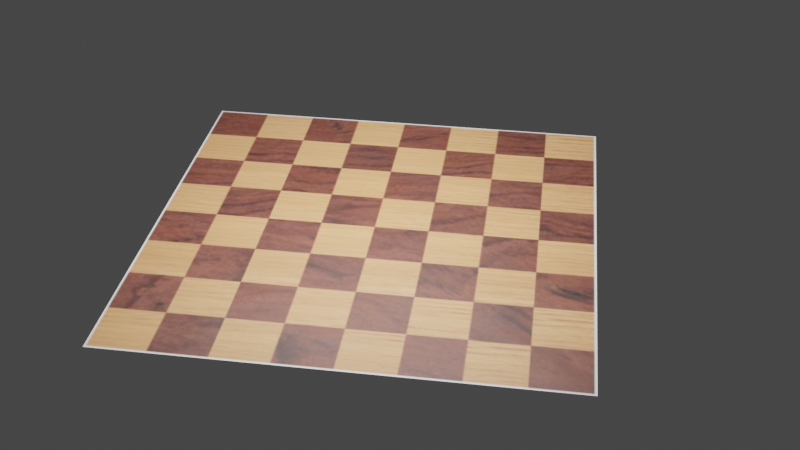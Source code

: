 # Source: chessboard.blend  (saved by Blender 2.90.8; exported with 4.5.12 LTS)
import bpy
from mathutils import Matrix  # noqa: F401  (used for matrix-valued properties, if any)

bpy.ops.wm.read_factory_settings(use_empty=True)
scene = bpy.context.scene
scene.name = 'Scene'

# ---- collections
col_collection = bpy.data.collections.new('Collection'); scene.collection.children.link(col_collection)

# ---- images (referenced by path relative to the original .blend; pixels are not part of the script)
import os
ASSET_DIR = os.environ.get("B2B_ASSET_DIR", "")  # directory of the original .blend (textures are referenced by path, not embedded)
HERE = os.path.dirname(os.path.abspath(__file__))  # packed textures are extracted next to this script under _unpacked/

def load_image(name, relpath, width, height, colorspace="sRGB"):
    """Load a texture the original file referenced (path relative to the .blend, or extracted next to this script)."""
    p = next((c for c in (os.path.join(HERE, relpath), os.path.join(ASSET_DIR, relpath)) if relpath and os.path.exists(c)), "")
    if p:
        img = bpy.data.images.load(p, check_existing=True)
        img.name = name
    else:  # same state as the original file: an image datablock whose file is absent (Cycles renders it pink)
        img = bpy.data.images.new(name, width, height)
        img.source = "FILE"
        img.filepath = "//" + (relpath or name)
    img.colorspace_settings.name = colorspace
    return img
img_texturechessboard_jpg = load_image('textureChessboard.jpg', '_unpacked/textureChessboard.39e68c4b.jpg', 512, 512, 'sRGB')

# ---- materials (node trees are filled in below, after node groups)
mat_chessboard = bpy.data.materials.new('chessboard')
mat_chessboard.use_transparent_shadow = False

# ---- material node trees
mat_chessboard.use_nodes = True; mat_chessboard.node_tree.nodes.clear()
_N = mat_chessboard.node_tree.nodes; _L = mat_chessboard.node_tree.links
n0 = _N.new('ShaderNodeBsdfPrincipled'); n0.name = 'Principled BSDF'; n0.location = (10, 300)
n0.distribution = 'GGX'
n0.subsurface_method = 'BURLEY'
n0.inputs[3].default_value = 1.45
n0.inputs[27].default_value = (0.0, 0.0, 0.0, 1.0)
n0.inputs[28].default_value = 1.0
n1 = _N.new('ShaderNodeOutputMaterial'); n1.name = 'Material Output'; n1.location = (300, 300)
n2 = _N.new('ShaderNodeTexImage'); n2.name = 'Image Texture'; n2.location = (-280, 275)
n2.image = img_texturechessboard_jpg
_L.new(n0.outputs[0], n1.inputs[0])
_L.new(n2.outputs[0], n0.inputs[0])
n1.is_active_output = True

# ---- world
world_world = bpy.data.worlds.new('World'); scene.world = world_world
world_world.use_nodes = True; world_world.node_tree.nodes.clear()
_N = world_world.node_tree.nodes; _L = world_world.node_tree.links
n0 = _N.new('ShaderNodeOutputWorld'); n0.name = 'World Output'; n0.location = (300, 300)
n1 = _N.new('ShaderNodeBackground'); n1.name = 'Background'; n1.location = (10, 300)
n1.inputs[0].default_value = (0.05088, 0.05088, 0.05088, 1.0)
_L.new(n1.outputs[0], n0.inputs[0])
n0.is_active_output = True
world_world.color = (0.05088, 0.05088, 0.05088)
world_world.use_sun_shadow = False
world_world.sun_shadow_jitter_overblur = 0.0

# ---- cameras
cam_camera = bpy.data.cameras.new('Camera')

# ---- lights
light_point = bpy.data.lights.new('Point', 'POINT')
light_point.transmission_factor = 0.0
light_point.shadow_soft_size = 0.25
light_point.shadow_maximum_resolution = 0.006
light_point.use_absolute_resolution = True

# ---- meshes
me_plane = bpy.data.meshes.new('Plane')
me_plane.from_pydata([(-1.0, -1.0, 0.0), (1.0, -1.0, 0.0), (-1.0, 1.0, 0.0), (1.0, 1.0, 0.0), (-1.0, -5.96e-08, 0.0), (0.0, -1.0, 0.0), (1.0, 0.0, 0.0), (0.0, 1.0, 0.0), (0.0, 0.0, 0.0), (-1.0, -0.5, 0.0), (0.5, -1.0, 0.0), (1.0, 0.5, 0.0), (-0.5, 1.0, 0.0), (-1.0, 0.5, 0.0), (-0.5, -1.0, 0.0), (1.0, -0.5, 0.0), (0.5, 1.0, 0.0), (0.0, 0.5, 0.0), (0.0, -0.5, 0.0), (-0.5, -2.98e-08, 0.0), (0.5, 0.0, 0.0), (0.5, -0.5, 0.0), (-0.5, -0.5, 0.0), (-0.5, 0.5, 0.0), (0.5, 0.5, 0.0), (-1.0, -0.75, 0.0), (0.75, -1.0, 0.0), (1.0, 0.75, 0.0), (-0.75, 1.0, 0.0), (-1.0, 0.25, 0.0), (-0.25, -1.0, 0.0), (1.0, -0.25, 0.0), (0.25, 1.0, 0.0), (0.0, 0.75, 0.0), (0.0, -0.25, 0.0), (-0.75, -4.47e-08, 0.0), (0.25, 0.0, 0.0), (-1.0, -0.25, 0.0), (0.25, -1.0, 0.0), (1.0, 0.25, 0.0), (-0.25, 1.0, 0.0), (-1.0, 0.75, 0.0), (-0.75, -1.0, 0.0), (1.0, -0.75, 0.0), (0.75, 1.0, 0.0), (0.0, 0.25, 0.0), (0.0, -0.75, 0.0), (-0.25, -1.49e-08, 0.0), (0.75, 0.0, 0.0), (0.5, -0.25, 0.0), (0.5, -0.75, 0.0), (0.25, -0.5, 0.0), (0.75, -0.5, 0.0), (-0.5, -0.25, 0.0), (-0.5, -0.75, 0.0), (-0.75, -0.5, 0.0), (-0.25, -0.5, 0.0), (-0.5, 0.75, 0.0), (-0.5, 0.25, 0.0), (-0.75, 0.5, 0.0), (-0.25, 0.5, 0.0), (0.5, 0.75, 0.0), (0.5, 0.25, 0.0), (0.25, 0.5, 0.0), (0.75, 0.5, 0.0), (0.75, 0.25, 0.0), (0.25, 0.25, 0.0), (0.25, 0.75, 0.0), (-0.25, 0.25, 0.0), (-0.75, 0.25, 0.0), (-0.75, 0.75, 0.0), (-0.25, -0.75, 0.0), (-0.75, -0.75, 0.0), (-0.75, -0.25, 0.0), (0.75, -0.75, 0.0), (0.25, -0.75, 0.0), (0.25, -0.25, 0.0), (0.75, -0.25, 0.0), (-0.25, -0.25, 0.0), (-0.25, 0.75, 0.0), (0.75, 0.75, 0.0)], [], [(80, 27, 3, 44), (79, 33, 7, 40), (78, 34, 8, 47), (77, 31, 6, 48), (76, 49, 20, 36), (75, 50, 21, 51), (74, 43, 15, 52), (73, 53, 19, 35), (72, 54, 22, 55), (71, 46, 18, 56), (70, 57, 12, 28), (69, 58, 23, 59), (68, 45, 17, 60), (67, 61, 16, 32), (66, 62, 24, 63), (65, 39, 11, 64), (62, 65, 64, 24), (20, 48, 65, 62), (48, 6, 39, 65), (45, 66, 63, 17), (8, 36, 66, 45), (36, 20, 62, 66), (33, 67, 32, 7), (17, 63, 67, 33), (63, 24, 61, 67), (58, 68, 60, 23), (19, 47, 68, 58), (47, 8, 45, 68), (29, 69, 59, 13), (4, 35, 69, 29), (35, 19, 58, 69), (41, 70, 28, 2), (13, 59, 70, 41), (59, 23, 57, 70), (54, 71, 56, 22), (14, 30, 71, 54), (30, 5, 46, 71), (25, 72, 55, 9), (0, 42, 72, 25), (42, 14, 54, 72), (37, 73, 35, 4), (9, 55, 73, 37), (55, 22, 53, 73), (50, 74, 52, 21), (10, 26, 74, 50), (26, 1, 43, 74), (46, 75, 51, 18), (5, 38, 75, 46), (38, 10, 50, 75), (34, 76, 36, 8), (18, 51, 76, 34), (51, 21, 49, 76), (49, 77, 48, 20), (21, 52, 77, 49), (52, 15, 31, 77), (53, 78, 47, 19), (22, 56, 78, 53), (56, 18, 34, 78), (57, 79, 40, 12), (23, 60, 79, 57), (60, 17, 33, 79), (61, 80, 44, 16), (24, 64, 80, 61), (64, 11, 27, 80)])
_uv = me_plane.uv_layers.new(name='UVMap')
_uv.uv.foreach_set('vector', [0.8749, 0.8749, 0.9999, 0.8749, 0.9999, 0.9999, 0.8749, 0.9999, 0.375, 0.8749, 0.5, 0.8749, 0.5, 0.9999, 0.375, 0.9999, 0.375, 0.375, 0.5, 0.375, 0.5, 0.5, 0.375, 0.5, 0.8749, 0.375, 0.9999, 0.375, 0.9999, 0.5, 0.8749, 0.5, 0.625, 0.375, 0.7499, 0.375, 0.75, 0.5, 0.625, 0.5, 0.625, 0.1251, 0.7499, 0.1251, 0.7499, 0.2501, 0.625, 0.2501, 0.8749, 0.1251, 0.9999, 0.1251, 0.9999, 0.2501, 0.8749, 0.2501, 0.1251, 0.375, 0.2501, 0.375, 0.2501, 0.5, 0.1251, 0.5, 0.1251, 0.1251, 0.2501, 0.1251, 0.2501, 0.2501, 0.1251, 0.2501, 0.375, 0.1251, 0.5, 0.1251, 0.5, 0.2501, 0.375, 0.2501, 0.1251, 0.8749, 0.2501, 0.8749, 0.2501, 0.9999, 0.1251, 0.9999, 0.1251, 0.625, 0.2501, 0.625, 0.2501, 0.7499, 0.1251, 0.7499, 0.375, 0.625, 0.5, 0.625, 0.5, 0.7499, 0.375, 0.7499, 0.625, 0.8749, 0.75, 0.8749, 0.75, 0.9999, 0.625, 0.9999, 0.625, 0.625, 0.75, 0.625, 0.75, 0.7499, 0.625, 0.7499, 0.8749, 0.625, 0.9999, 0.625, 0.9999, 0.7499, 0.8749, 0.7499, 0.75, 0.625, 0.8749, 0.625, 0.8749, 0.7499, 0.75, 0.7499, 0.75, 0.5, 0.8749, 0.5, 0.8749, 0.625, 0.75, 0.625, 0.8749, 0.5, 0.9999, 0.5, 0.9999, 0.625, 0.8749, 0.625, 0.5, 0.625, 0.625, 0.625, 0.625, 0.7499, 0.5, 0.7499, 0.5, 0.5, 0.625, 0.5, 0.625, 0.625, 0.5, 0.625, 0.625, 0.5, 0.75, 0.5, 0.75, 0.625, 0.625, 0.625, 0.5, 0.8749, 0.625, 0.8749, 0.625, 0.9999, 0.5, 0.9999, 0.5, 0.7499, 0.625, 0.7499, 0.625, 0.8749, 0.5, 0.8749, 0.625, 0.7499, 0.75, 0.7499, 0.75, 0.8749, 0.625, 0.8749, 0.2501, 0.625, 0.375, 0.625, 0.375, 0.7499, 0.2501, 0.7499, 0.2501, 0.5, 0.375, 0.5, 0.375, 0.625, 0.2501, 0.625, 0.375, 0.5, 0.5, 0.5, 0.5, 0.625, 0.375, 0.625, 0.0001001, 0.625, 0.1251, 0.625, 0.1251, 0.7499, 0.0001001, 0.7499, 0.0001001, 0.5, 0.1251, 0.5, 0.1251, 0.625, 0.0001001, 0.625, 0.1251, 0.5, 0.2501, 0.5, 0.2501, 0.625, 0.1251, 0.625, 9.998e-05, 0.8749, 0.1251, 0.8749, 0.1251, 0.9999, 0.0001001, 0.9999, 0.0001001, 0.7499, 0.1251, 0.7499, 0.1251, 0.8749, 9.998e-05, 0.8749, 0.1251, 0.7499, 0.2501, 0.7499, 0.2501, 0.8749, 0.1251, 0.8749, 0.2501, 0.1251, 0.375, 0.1251, 0.375, 0.2501, 0.2501, 0.2501, 0.2501, 0.0001002, 0.375, 0.0001001, 0.375, 0.1251, 0.2501, 0.1251, 0.375, 0.0001001, 0.5, 0.0001001, 0.5, 0.1251, 0.375, 0.1251, 0.0001002, 0.1251, 0.1251, 0.1251, 0.1251, 0.2501, 0.0001002, 0.2501, 0.0001002, 0.0001001, 0.1251, 0.0001002, 0.1251, 0.1251, 0.0001002, 0.1251, 0.1251, 0.0001002, 0.2501, 0.0001002, 0.2501, 0.1251, 0.1251, 0.1251, 0.0001001, 0.375, 0.1251, 0.375, 0.1251, 0.5, 0.0001001, 0.5, 0.0001002, 0.2501, 0.1251, 0.2501, 0.1251, 0.375, 0.0001001, 0.375, 0.1251, 0.2501, 0.2501, 0.2501, 0.2501, 0.375, 0.1251, 0.375, 0.7499, 0.1251, 0.8749, 0.1251, 0.8749, 0.2501, 0.7499, 0.2501, 0.7499, 0.0001, 0.8749, 9.998e-05, 0.8749, 0.1251, 0.7499, 0.1251, 0.8749, 9.998e-05, 0.9999, 9.998e-05, 0.9999, 0.1251, 0.8749, 0.1251, 0.5, 0.1251, 0.625, 0.1251, 0.625, 0.2501, 0.5, 0.2501, 0.5, 0.0001001, 0.625, 9.998e-05, 0.625, 0.1251, 0.5, 0.1251, 0.625, 9.998e-05, 0.7499, 0.0001, 0.7499, 0.1251, 0.625, 0.1251, 0.5, 0.375, 0.625, 0.375, 0.625, 0.5, 0.5, 0.5, 0.5, 0.2501, 0.625, 0.2501, 0.625, 0.375, 0.5, 0.375, 0.625, 0.2501, 0.7499, 0.2501, 0.7499, 0.375, 0.625, 0.375, 0.7499, 0.375, 0.8749, 0.375, 0.8749, 0.5, 0.75, 0.5, 0.7499, 0.2501, 0.8749, 0.2501, 0.8749, 0.375, 0.7499, 0.375, 0.8749, 0.2501, 0.9999, 0.2501, 0.9999, 0.375, 0.8749, 0.375, 0.2501, 0.375, 0.375, 0.375, 0.375, 0.5, 0.2501, 0.5, 0.2501, 0.2501, 0.375, 0.2501, 0.375, 0.375, 0.2501, 0.375, 0.375, 0.2501, 0.5, 0.2501, 0.5, 0.375, 0.375, 0.375, 0.2501, 0.8749, 0.375, 0.8749, 0.375, 0.9999, 0.2501, 0.9999, 0.2501, 0.7499, 0.375, 0.7499, 0.375, 0.8749, 0.2501, 0.8749, 0.375, 0.7499, 0.5, 0.7499, 0.5, 0.8749, 0.375, 0.8749, 0.75, 0.8749, 0.8749, 0.8749, 0.8749, 0.9999, 0.75, 0.9999, 0.75, 0.7499, 0.8749, 0.7499, 0.8749, 0.8749, 0.75, 0.8749, 0.8749, 0.7499, 0.9999, 0.7499, 0.9999, 0.8749, 0.8749, 0.8749])
me_plane.materials.append(mat_chessboard)
me_plane.use_remesh_fix_poles = True
me_plane.use_remesh_preserve_attributes = False
me_plane.use_mirror_vertex_groups = False
me_plane.update()

# ---- objects
ob_camera = bpy.data.objects.new('Camera', cam_camera)
ob_plane = bpy.data.objects.new('Plane', me_plane)
ob_point = bpy.data.objects.new('Point', light_point)

# ---- transforms, parenting, visibility, modifiers, constraints
ob_camera.location = (-0.1424, 0.8313, 0.5623)
ob_camera.rotation_euler = (0.9844, -1.208e-06, -2.999)
ob_camera.scale = (1.0, 1.0, 1.0)
ob_camera.lineart.crease_threshold = 0.0
ob_plane.location = (0.0, 0.0, 0.0)
ob_plane.scale = (0.2, 0.2, 0.2)
ob_plane.lineart.crease_threshold = 0.0
ob_point.location = (0.0, 0.0, 0.2591)
ob_point.lineart.crease_threshold = 0.0

# ---- collection membership
scene.collection.objects.link(ob_camera)
col_collection.objects.link(ob_plane)
col_collection.objects.link(ob_point)

# ---- scene / render settings (as saved in the file)
scene.camera = ob_camera
scene.frame_start = 1; scene.frame_end = 250; scene.frame_set(0)
scene.render.engine = 'BLENDER_EEVEE_NEXT'
scene.render.image_settings.color_mode = 'RGB'
scene.cycles.use_denoising = False
scene.cycles.samples = 128
scene.cycles.sampling_pattern = 'TABULATED_SOBOL'
scene.cycles.use_adaptive_sampling = False
scene.cycles.use_light_tree = False
scene.view_settings.view_transform = 'Filmic'
bpy.context.view_layer.update()
